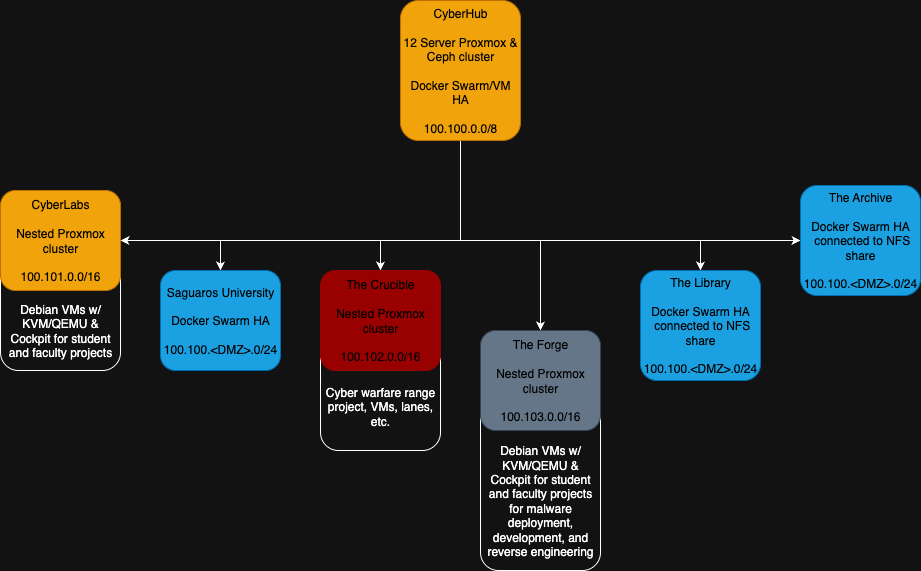

The diagram above was exported from draw.io. Its source (the exported page's mxGraphModel, read from the mxfile embedded in the PNG):
<mxGraphModel dx="1018" dy="748" grid="1" gridSize="10" guides="1" tooltips="1" connect="1" arrows="1" fold="1" page="1" pageScale="1" pageWidth="850" pageHeight="1100" math="0" shadow="0">
  <root>
    <mxCell id="0" />
    <mxCell id="1" parent="0" />
    <mxCell id="YB7OQ-Qd0ModD7Y4unUk-3" value="&lt;div&gt;&lt;br&gt;&lt;/div&gt;&lt;div&gt;&lt;br&gt;&lt;/div&gt;&lt;div&gt;&lt;br&gt;&lt;/div&gt;&lt;div&gt;&lt;br&gt;&lt;/div&gt;&lt;div&gt;&lt;br&gt;&lt;/div&gt;&lt;div&gt;&lt;br&gt;&lt;/div&gt;&lt;div&gt;&lt;div&gt;&lt;br&gt;&lt;/div&gt;&lt;div&gt;Debian VMs w/ KVM/QEMU &amp;amp; Cockpit for student and faculty projects &lt;br&gt;&lt;/div&gt;for malware deployment, development, and reverse engineering&lt;/div&gt;" style="rounded=1;whiteSpace=wrap;html=1;" parent="1" vertex="1">
      <mxGeometry x="520" y="370" width="120" height="240" as="geometry" />
    </mxCell>
    <mxCell id="1q4zHtf4efZ3gYxEWWLb-17" style="edgeStyle=orthogonalEdgeStyle;rounded=0;orthogonalLoop=1;jettySize=auto;html=1;entryX=0.5;entryY=0;entryDx=0;entryDy=0;" parent="1" source="1q4zHtf4efZ3gYxEWWLb-1" target="1q4zHtf4efZ3gYxEWWLb-13" edge="1">
      <mxGeometry relative="1" as="geometry">
        <Array as="points">
          <mxPoint x="500" y="280" />
          <mxPoint x="580" y="280" />
        </Array>
      </mxGeometry>
    </mxCell>
    <mxCell id="1q4zHtf4efZ3gYxEWWLb-18" style="edgeStyle=orthogonalEdgeStyle;rounded=0;orthogonalLoop=1;jettySize=auto;html=1;entryX=0.5;entryY=0;entryDx=0;entryDy=0;" parent="1" source="1q4zHtf4efZ3gYxEWWLb-1" target="1q4zHtf4efZ3gYxEWWLb-5" edge="1">
      <mxGeometry relative="1" as="geometry">
        <Array as="points">
          <mxPoint x="500" y="280" />
          <mxPoint x="740" y="280" />
        </Array>
      </mxGeometry>
    </mxCell>
    <mxCell id="1q4zHtf4efZ3gYxEWWLb-19" style="edgeStyle=orthogonalEdgeStyle;rounded=0;orthogonalLoop=1;jettySize=auto;html=1;entryX=0.5;entryY=0;entryDx=0;entryDy=0;" parent="1" source="1q4zHtf4efZ3gYxEWWLb-1" target="1q4zHtf4efZ3gYxEWWLb-4" edge="1">
      <mxGeometry relative="1" as="geometry">
        <Array as="points">
          <mxPoint x="500" y="280" />
          <mxPoint x="260" y="280" />
        </Array>
      </mxGeometry>
    </mxCell>
    <mxCell id="N6GnX_y61RD6BzlwsF4V-1" style="edgeStyle=orthogonalEdgeStyle;rounded=0;orthogonalLoop=1;jettySize=auto;html=1;entryX=0;entryY=0.5;entryDx=0;entryDy=0;" parent="1" source="1q4zHtf4efZ3gYxEWWLb-1" target="1q4zHtf4efZ3gYxEWWLb-6" edge="1">
      <mxGeometry relative="1" as="geometry">
        <Array as="points">
          <mxPoint x="500" y="280" />
        </Array>
      </mxGeometry>
    </mxCell>
    <mxCell id="jA5E4BSMi15VaB5thx5g-3" style="edgeStyle=orthogonalEdgeStyle;rounded=0;orthogonalLoop=1;jettySize=auto;html=1;entryX=0.5;entryY=0;entryDx=0;entryDy=0;" parent="1" source="1q4zHtf4efZ3gYxEWWLb-1" target="1q4zHtf4efZ3gYxEWWLb-2" edge="1">
      <mxGeometry relative="1" as="geometry">
        <Array as="points">
          <mxPoint x="500" y="280" />
          <mxPoint x="420" y="280" />
        </Array>
      </mxGeometry>
    </mxCell>
    <mxCell id="jA5E4BSMi15VaB5thx5g-4" style="edgeStyle=orthogonalEdgeStyle;rounded=0;orthogonalLoop=1;jettySize=auto;html=1;entryX=1;entryY=0.5;entryDx=0;entryDy=0;" parent="1" source="1q4zHtf4efZ3gYxEWWLb-1" target="1q4zHtf4efZ3gYxEWWLb-7" edge="1">
      <mxGeometry relative="1" as="geometry">
        <Array as="points">
          <mxPoint x="500" y="280" />
        </Array>
      </mxGeometry>
    </mxCell>
    <mxCell id="1q4zHtf4efZ3gYxEWWLb-1" value="&lt;div&gt;CyberHub&lt;/div&gt;&lt;div&gt;&lt;br&gt;&lt;/div&gt;&lt;div&gt;12 Server Proxmox &amp;amp; Ceph cluster&lt;/div&gt;&lt;div&gt;&lt;br&gt;&lt;/div&gt;&lt;div&gt;Docker Swarm/VM HA&lt;/div&gt;&lt;div&gt;&lt;br&gt;&lt;/div&gt;&lt;div&gt;100.100.0.0/8&lt;/div&gt;" style="rounded=1;whiteSpace=wrap;html=1;fillColor=#f0a30a;strokeColor=#BD7000;fontColor=#000000;" parent="1" vertex="1">
      <mxGeometry x="440" y="40" width="120" height="140" as="geometry" />
    </mxCell>
    <mxCell id="1q4zHtf4efZ3gYxEWWLb-4" value="&lt;div&gt;Saguaros University&lt;/div&gt;&lt;div&gt;&lt;br&gt;&lt;/div&gt;&lt;div&gt;Docker Swarm HA&lt;/div&gt;&lt;div&gt;&lt;br&gt;&lt;/div&gt;&lt;div&gt;100.100.&amp;lt;DMZ&amp;gt;.0/24&lt;/div&gt;" style="rounded=1;whiteSpace=wrap;html=1;fillColor=#1ba1e2;strokeColor=#006EAF;fontColor=#000000;" parent="1" vertex="1">
      <mxGeometry x="200" y="310" width="120" height="100" as="geometry" />
    </mxCell>
    <mxCell id="1q4zHtf4efZ3gYxEWWLb-5" value="&lt;div&gt;The Library&lt;/div&gt;&lt;div&gt;&lt;br&gt;&lt;/div&gt;&lt;div&gt;&lt;div&gt;Docker Swarm HA&lt;/div&gt;&amp;nbsp;connected to NFS share&lt;/div&gt;&lt;div&gt;&lt;br&gt;&lt;/div&gt;&lt;div&gt;&lt;div&gt;100.100.&amp;lt;DMZ&amp;gt;.0/24&lt;/div&gt;&lt;/div&gt;" style="rounded=1;whiteSpace=wrap;html=1;fillColor=#1ba1e2;strokeColor=#006EAF;fontColor=#000000;" parent="1" vertex="1">
      <mxGeometry x="680" y="310" width="120" height="110" as="geometry" />
    </mxCell>
    <mxCell id="1q4zHtf4efZ3gYxEWWLb-6" value="&lt;div&gt;The Archive&lt;/div&gt;&lt;div&gt;&lt;br&gt;&lt;/div&gt;&lt;div&gt;&lt;div&gt;Docker Swarm HA&lt;/div&gt;&amp;nbsp;connected to NFS share&lt;/div&gt;&lt;div&gt;&lt;br&gt;&lt;/div&gt;&lt;div&gt;&lt;div&gt;100.100.&amp;lt;DMZ&amp;gt;.0/24&lt;/div&gt;&lt;/div&gt;" style="rounded=1;whiteSpace=wrap;html=1;fillColor=#1ba1e2;strokeColor=#006EAF;fontColor=#000000;" parent="1" vertex="1">
      <mxGeometry x="840" y="225" width="120" height="110" as="geometry" />
    </mxCell>
    <mxCell id="1q4zHtf4efZ3gYxEWWLb-13" value="&lt;div&gt;The Forge&lt;/div&gt;&lt;div&gt;&lt;br&gt;&lt;/div&gt;&lt;div&gt;Nested Proxmox cluster&lt;/div&gt;&lt;div&gt;&lt;br&gt;&lt;/div&gt;&lt;div&gt;&lt;div&gt;100.103.0.0/16&lt;/div&gt;&lt;/div&gt;" style="rounded=1;whiteSpace=wrap;html=1;fillColor=#647687;strokeColor=#314354;fontColor=#000000;" parent="1" vertex="1">
      <mxGeometry x="520" y="370" width="120" height="100" as="geometry" />
    </mxCell>
    <mxCell id="jA5E4BSMi15VaB5thx5g-1" value="" style="group" parent="1" vertex="1" connectable="0">
      <mxGeometry x="40" y="230" width="120" height="180" as="geometry" />
    </mxCell>
    <mxCell id="YB7OQ-Qd0ModD7Y4unUk-2" value="&lt;div&gt;&lt;br&gt;&lt;/div&gt;&lt;div&gt;&lt;br&gt;&lt;/div&gt;&lt;div&gt;&lt;br&gt;&lt;/div&gt;&lt;div&gt;&lt;br&gt;&lt;/div&gt;&lt;div&gt;&lt;br&gt;&lt;/div&gt;&lt;div&gt;&lt;br&gt;&lt;/div&gt;&lt;div&gt;&lt;br&gt;&lt;/div&gt;&lt;div&gt;Debian VMs w/ KVM/QEMU &amp;amp; Cockpit for student and faculty projects&lt;/div&gt;" style="rounded=1;whiteSpace=wrap;html=1;" parent="jA5E4BSMi15VaB5thx5g-1" vertex="1">
      <mxGeometry width="120" height="180" as="geometry" />
    </mxCell>
    <mxCell id="1q4zHtf4efZ3gYxEWWLb-7" value="&lt;div&gt;CyberLabs&lt;/div&gt;&lt;div&gt;&lt;br&gt;&lt;/div&gt;&lt;div&gt;Nested Proxmox cluster&lt;/div&gt;&lt;div&gt;&lt;br&gt;&lt;/div&gt;&lt;div&gt;100.101.0.0/16&lt;/div&gt;" style="rounded=1;whiteSpace=wrap;html=1;fillColor=#f0a30a;strokeColor=#BD7000;fontColor=#000000;" parent="jA5E4BSMi15VaB5thx5g-1" vertex="1">
      <mxGeometry width="120" height="100" as="geometry" />
    </mxCell>
    <mxCell id="jA5E4BSMi15VaB5thx5g-2" value="" style="group" parent="1" vertex="1" connectable="0">
      <mxGeometry x="360" y="310" width="120" height="180" as="geometry" />
    </mxCell>
    <mxCell id="YB7OQ-Qd0ModD7Y4unUk-1" value="&lt;div&gt;&lt;br&gt;&lt;/div&gt;&lt;div&gt;&lt;br&gt;&lt;/div&gt;&lt;div&gt;&lt;br&gt;&lt;/div&gt;&lt;div&gt;&lt;br&gt;&lt;/div&gt;&lt;div&gt;&lt;br&gt;&lt;/div&gt;&lt;div&gt;Cyber warfare range project, VMs, lanes, etc.&lt;/div&gt;" style="rounded=1;whiteSpace=wrap;html=1;" parent="jA5E4BSMi15VaB5thx5g-2" vertex="1">
      <mxGeometry y="20" width="120" height="160" as="geometry" />
    </mxCell>
    <mxCell id="1q4zHtf4efZ3gYxEWWLb-2" value="&lt;div&gt;The Crucible&lt;/div&gt;&lt;div&gt;&lt;br&gt;&lt;/div&gt;&lt;div&gt;Nested Proxmox cluster&lt;/div&gt;&lt;div&gt;&lt;br&gt;&lt;/div&gt;&lt;div&gt;100.102.0.0/16&lt;/div&gt;" style="rounded=1;whiteSpace=wrap;html=1;fillColor=light-dark(#FFFFFF,#990000);strokeColor=light-dark(#000000,#990000);fontColor=light-dark(#000000,#000000);" parent="jA5E4BSMi15VaB5thx5g-2" vertex="1">
      <mxGeometry width="120" height="100" as="geometry" />
    </mxCell>
  </root>
</mxGraphModel>